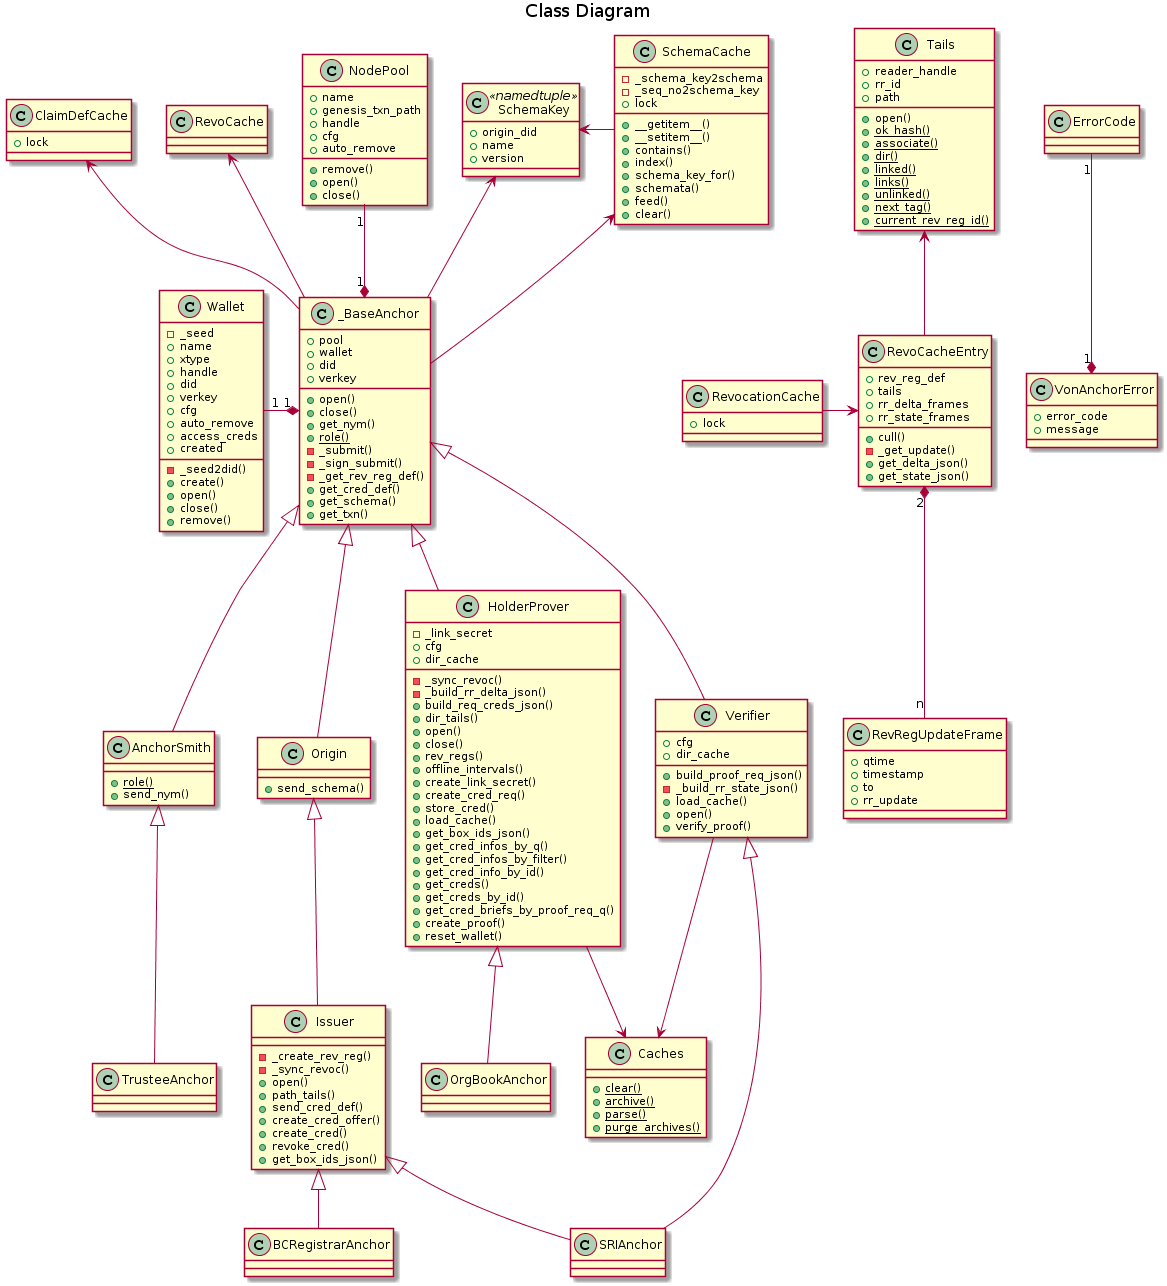

The diagram above was rendered by PlantUML. Its source (embedded in the PNG):
@startuml

title Class Diagram

class ErrorCode {
}

class VonAnchorError {
    +error_code
    +message
}

class SchemaKey << namedtuple >> {
    +origin_did
    +name
    +version
}

class SchemaCache {
    -_schema_key2schema
    -_seq_no2schema_key
    +lock
    +__getitem__()
    +__setitem__()
    +contains()
    +index()
    +schema_key_for()
    +schemata()
    +feed()
    +clear()
}

class ClaimDefCache{
    +lock
}

class Tails {
    +reader_handle
    +rr_id
    +path
    +open()
    {static} +ok_hash()
    {static} +associate()
    {static} +dir()
    {static} +linked()
    {static} +links()
    {static} +unlinked()
    {static} +next_tag()
    {static} +current_rev_reg_id()
}

class RevoCacheEntry {
    +rev_reg_def
    +tails
    +cull()
    -_get_update()
    +rr_delta_frames
    +rr_state_frames
    +get_delta_json()
    +get_state_json()
}

class RevRegUpdateFrame {
    +qtime
    +timestamp
    +to
    +rr_update
}

class RevocationCache {
    +lock
}

class Caches {
    {static} +clear()
    {static} +archive()
    {static} +parse()
    {static} +purge_archives()
}

class Wallet {
    -_seed2did()
    -_seed
    +name
    +xtype
    +handle
    +did
    +verkey
    +cfg
    +auto_remove
    +access_creds
    +created
    +create()
    +open()
    +close()
    +remove()
}

class NodePool {
    +name
    +genesis_txn_path
    +handle
    +cfg
    +auto_remove
    +remove()
    +open()
    +close()
}

class _BaseAnchor {
    +pool
    +wallet
    +did
    +verkey
    +open()
    +close()
    +get_nym()
    {static} +role()
    -_submit()
    -_sign_submit()
    -_get_rev_reg_def()
    +get_cred_def()
    +get_schema()
    +get_txn()
}

class AnchorSmith {
    {static} +role()
    +send_nym()
}

class Origin {
    +send_schema()
}

class Issuer {
    -_create_rev_reg()
    -_sync_revoc()
    +open()
    +path_tails()
    +send_cred_def()
    +create_cred_offer()
    +create_cred()
    +revoke_cred()
    +get_box_ids_json()
}

class HolderProver {
    -_link_secret
    -_sync_revoc()
    -_build_rr_delta_json()
    +cfg
    +dir_cache
    +build_req_creds_json()
    +dir_tails()
    +open()
    +close()
    +rev_regs()
    +offline_intervals()
    +create_link_secret()
    +create_cred_req()
    +store_cred()
    +load_cache()
    +get_box_ids_json()
    +get_cred_infos_by_q()
    +get_cred_infos_by_filter()
    +get_cred_info_by_id()
    +get_creds()
    +get_creds_by_id()
    +get_cred_briefs_by_proof_req_q()
    +create_proof()
    +reset_wallet()
}

class Verifier {
    +build_proof_req_json()
    -_build_rr_state_json()
    +cfg
    +dir_cache
    +load_cache()
    +open()
    +verify_proof()
}

class TrusteeAnchor {
}

class SRIAnchor {
}

class BCRegistrarAnchor {
}

class OrgBookAnchor {
}

VonAnchorError "1" *-up- "1" ErrorCode
SchemaCache -left-> SchemaKey
_BaseAnchor -left-> SchemaKey

_BaseAnchor -up-> SchemaCache
_BaseAnchor "1" *-left- "1" Wallet
_BaseAnchor "1" *-up- "1" NodePool

RevoCacheEntry -up-> Tails
RevoCacheEntry "2" *-down- "n" RevRegUpdateFrame
RevocationCache -> RevoCacheEntry

_BaseAnchor -up-> RevoCache

_BaseAnchor -up-> ClaimDefCache
_BaseAnchor <|-down- AnchorSmith
_BaseAnchor <|-down- Origin
_BaseAnchor <|-down- HolderProver
_BaseAnchor <|-down- Verifier

AnchorSmith <|-down- TrusteeAnchor
Origin <|-down- Issuer

Issuer <|-down- SRIAnchor
Verifier <|-down- SRIAnchor

Issuer <|-down- BCRegistrarAnchor

HolderProver <|-down- OrgBookAnchor

HolderProver --> Caches
Verifier --> Caches
@enduml